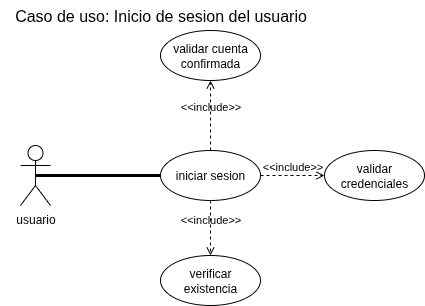

The diagram above was exported from draw.io. Its source (the exported page's mxGraphModel, read from the mxfile embedded in the PNG):
<mxGraphModel dx="788" dy="550" grid="1" gridSize="10" guides="1" tooltips="1" connect="1" arrows="1" fold="1" page="1" pageScale="1" pageWidth="827" pageHeight="1169" math="0" shadow="0">
  <root>
    <mxCell id="0" />
    <mxCell id="1" parent="0" />
    <mxCell id="AjuOBEIBHwb7CSnn2uDg-1" value="Caso de uso: Inicio de sesion del usuario" style="text;html=1;align=center;verticalAlign=middle;resizable=0;points=[];autosize=1;strokeColor=none;fillColor=none;fontSize=16;" vertex="1" parent="1">
      <mxGeometry x="40" y="10" width="320" height="30" as="geometry" />
    </mxCell>
    <mxCell id="youBrP6uxFR2XrgeCNrh-1" value="usuario" style="shape=umlActor;verticalLabelPosition=bottom;verticalAlign=top;html=1;" vertex="1" parent="1">
      <mxGeometry x="60" y="155" width="30" height="60" as="geometry" />
    </mxCell>
    <mxCell id="youBrP6uxFR2XrgeCNrh-2" value="iniciar sesion" style="ellipse;whiteSpace=wrap;html=1;" vertex="1" parent="1">
      <mxGeometry x="200" y="160" width="100" height="50" as="geometry" />
    </mxCell>
    <mxCell id="youBrP6uxFR2XrgeCNrh-3" value="verificar existencia" style="ellipse;whiteSpace=wrap;html=1;" vertex="1" parent="1">
      <mxGeometry x="200" y="265" width="100" height="50" as="geometry" />
    </mxCell>
    <mxCell id="youBrP6uxFR2XrgeCNrh-4" value="validar cuenta confirmada" style="ellipse;whiteSpace=wrap;html=1;" vertex="1" parent="1">
      <mxGeometry x="200" y="40" width="100" height="50" as="geometry" />
    </mxCell>
    <mxCell id="youBrP6uxFR2XrgeCNrh-5" value="validar credenciales" style="ellipse;whiteSpace=wrap;html=1;" vertex="1" parent="1">
      <mxGeometry x="364" y="160" width="100" height="50" as="geometry" />
    </mxCell>
    <mxCell id="youBrP6uxFR2XrgeCNrh-7" value="&amp;lt;&amp;lt;include&amp;gt;&amp;gt;" style="html=1;verticalAlign=bottom;labelBackgroundColor=none;endArrow=open;endFill=0;dashed=1;rounded=0;exitX=0.5;exitY=1;exitDx=0;exitDy=0;entryX=0.5;entryY=0;entryDx=0;entryDy=0;" edge="1" parent="1" source="youBrP6uxFR2XrgeCNrh-2" target="youBrP6uxFR2XrgeCNrh-3">
      <mxGeometry width="160" relative="1" as="geometry">
        <mxPoint x="360" y="275" as="sourcePoint" />
        <mxPoint x="520" y="275" as="targetPoint" />
      </mxGeometry>
    </mxCell>
    <mxCell id="youBrP6uxFR2XrgeCNrh-8" value="&amp;lt;&amp;lt;include&amp;gt;&amp;gt;" style="html=1;verticalAlign=bottom;labelBackgroundColor=none;endArrow=open;endFill=0;dashed=1;rounded=0;exitX=0.5;exitY=0;exitDx=0;exitDy=0;entryX=0.5;entryY=1;entryDx=0;entryDy=0;" edge="1" parent="1" source="youBrP6uxFR2XrgeCNrh-2" target="youBrP6uxFR2XrgeCNrh-4">
      <mxGeometry width="160" relative="1" as="geometry">
        <mxPoint x="370" y="270" as="sourcePoint" />
        <mxPoint x="530" y="270" as="targetPoint" />
      </mxGeometry>
    </mxCell>
    <mxCell id="youBrP6uxFR2XrgeCNrh-9" value="&amp;lt;&amp;lt;include&amp;gt;&amp;gt;" style="html=1;verticalAlign=bottom;labelBackgroundColor=none;endArrow=open;endFill=0;dashed=1;rounded=0;exitX=1;exitY=0.5;exitDx=0;exitDy=0;entryX=0;entryY=0.5;entryDx=0;entryDy=0;" edge="1" parent="1" source="youBrP6uxFR2XrgeCNrh-2" target="youBrP6uxFR2XrgeCNrh-5">
      <mxGeometry width="160" relative="1" as="geometry">
        <mxPoint x="330" y="270" as="sourcePoint" />
        <mxPoint x="490" y="270" as="targetPoint" />
      </mxGeometry>
    </mxCell>
    <mxCell id="Q2z3ZJZiKp0ZeuCQy3Yw-1" value="" style="endArrow=none;startArrow=none;endFill=0;startFill=0;endSize=8;html=1;verticalAlign=bottom;labelBackgroundColor=none;strokeWidth=3;rounded=0;exitX=0.5;exitY=0.5;exitDx=0;exitDy=0;exitPerimeter=0;entryX=0;entryY=0.5;entryDx=0;entryDy=0;" edge="1" parent="1" source="youBrP6uxFR2XrgeCNrh-1" target="youBrP6uxFR2XrgeCNrh-2">
      <mxGeometry width="160" relative="1" as="geometry">
        <mxPoint x="170" y="370" as="sourcePoint" />
        <mxPoint x="265" y="370" as="targetPoint" />
      </mxGeometry>
    </mxCell>
  </root>
</mxGraphModel>